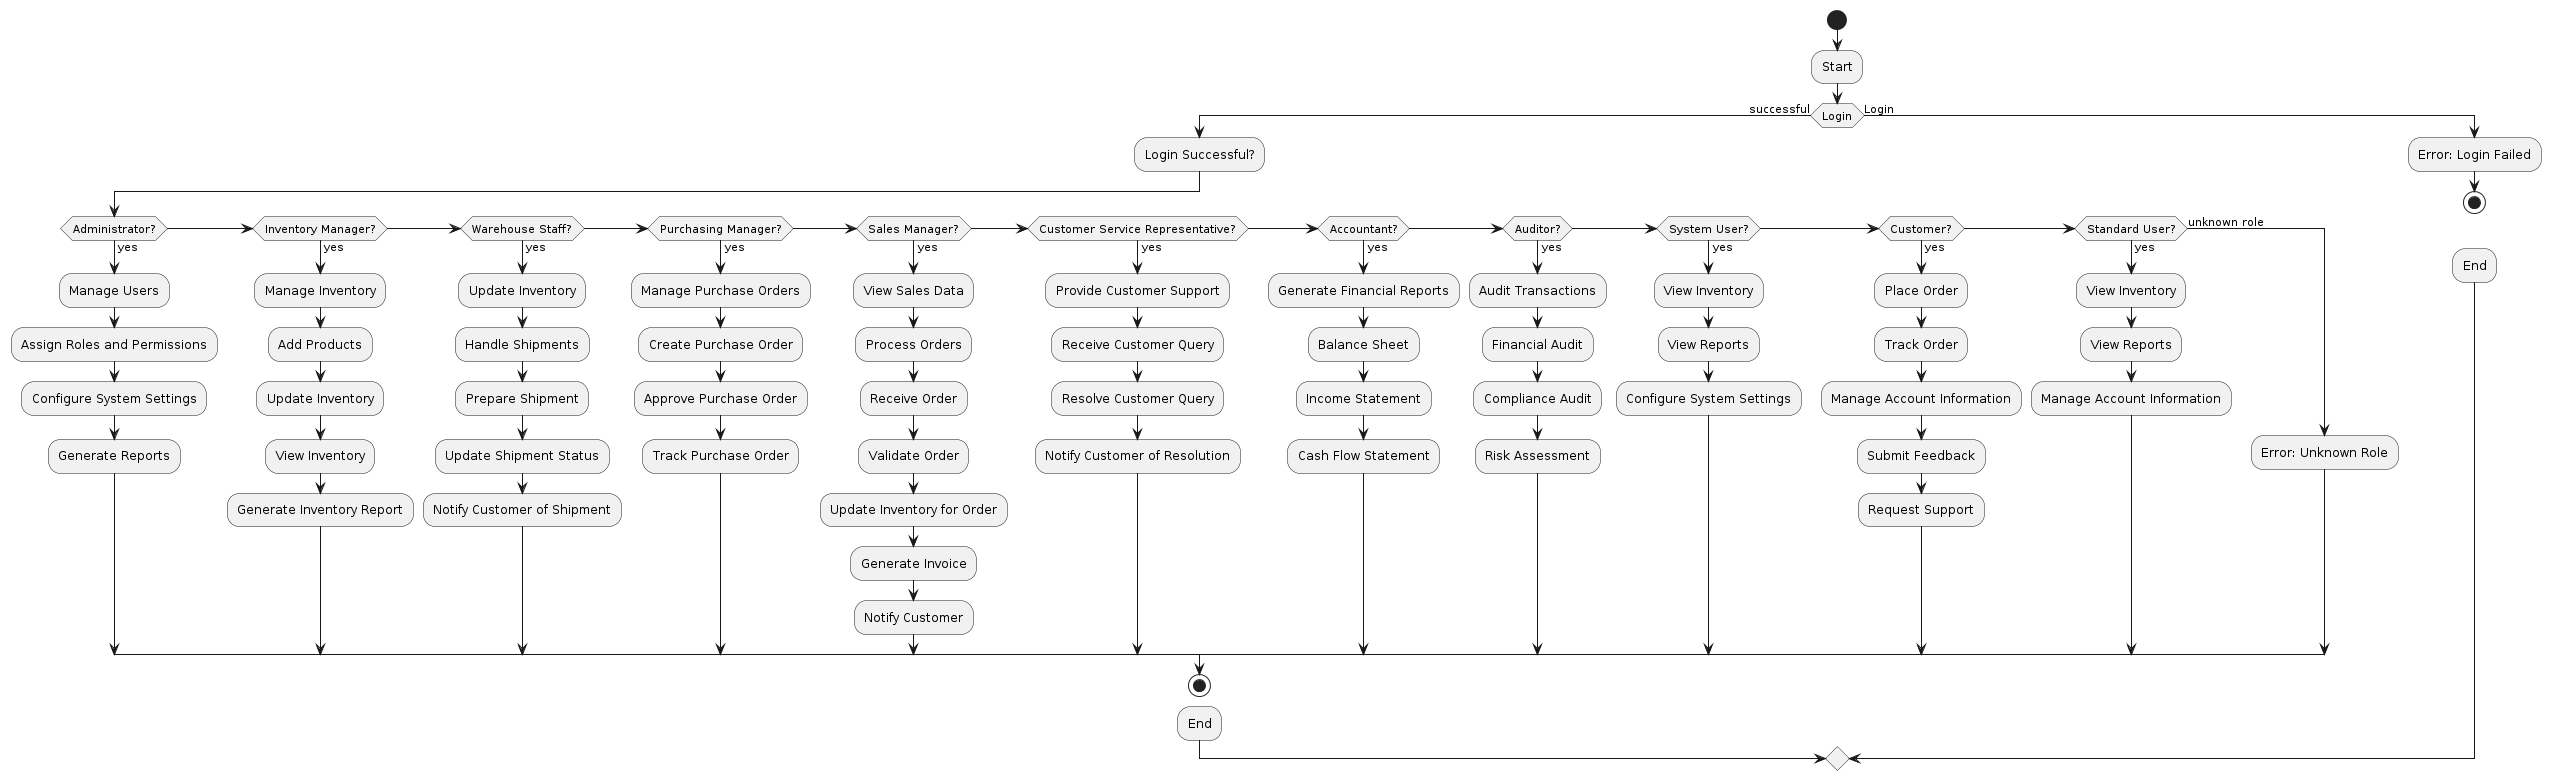

The diagram above was rendered by PlantUML. Its source (embedded in the PNG):
@startuml
start
:Start;

if (Login) then (successful)
  :Login Successful?;
  
  if (Administrator?) then (yes)
    :Manage Users;
    :Assign Roles and Permissions;
    :Configure System Settings;
    :Generate Reports;
  elseif (Inventory Manager?) then (yes)
    :Manage Inventory;
    :Add Products;
    :Update Inventory;
    :View Inventory;
    :Generate Inventory Report;
  elseif (Warehouse Staff?) then (yes)
    :Update Inventory;
    :Handle Shipments;
    :Prepare Shipment;
    :Update Shipment Status;
    :Notify Customer of Shipment;
  elseif (Purchasing Manager?) then (yes)
    :Manage Purchase Orders;
    :Create Purchase Order;
    :Approve Purchase Order;
    :Track Purchase Order;
  elseif (Sales Manager?) then (yes)
    :View Sales Data;
    :Process Orders;
    :Receive Order;
    :Validate Order;
    :Update Inventory for Order;
    :Generate Invoice;
    :Notify Customer;
  elseif (Customer Service Representative?) then (yes)
    :Provide Customer Support;
    :Receive Customer Query;
    :Resolve Customer Query;
    :Notify Customer of Resolution;
  elseif (Accountant?) then (yes)
    :Generate Financial Reports;
    :Balance Sheet;
    :Income Statement;
    :Cash Flow Statement;
  elseif (Auditor?) then (yes)
    :Audit Transactions;
    :Financial Audit;
    :Compliance Audit;
    :Risk Assessment;
  elseif (System User?) then (yes)
    :View Inventory;
    :View Reports;
    :Configure System Settings;
  elseif (Customer?) then (yes)
    :Place Order;
    :Track Order;
    :Manage Account Information;
    :Submit Feedback;
    :Request Support;
  elseif (Standard User?) then (yes)
    :View Inventory;
    :View Reports;
    :Manage Account Information;
  else (unknown role)
    :Error: Unknown Role;
  endif
  
  stop
  :End;
  
else (Login)
  :Error: Login Failed;
  stop
  :End;
endif
@enduml